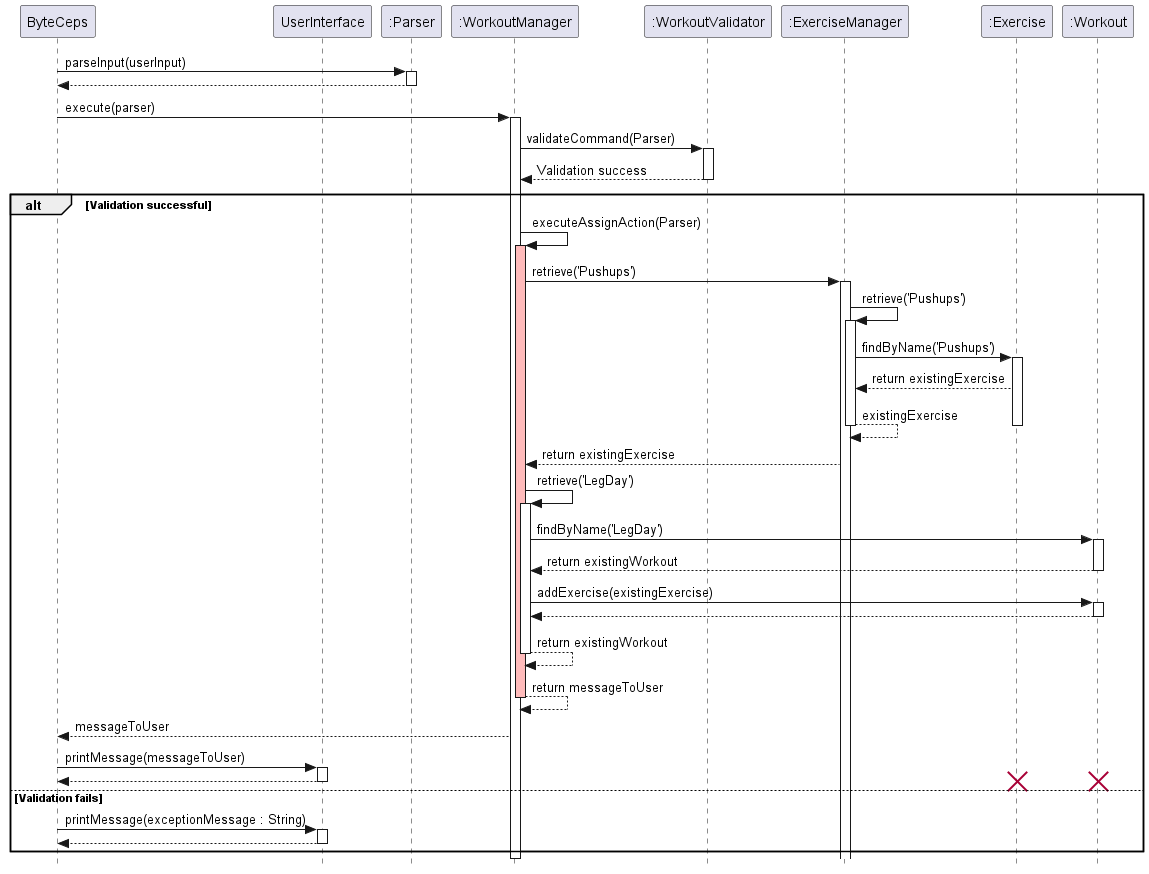

The diagram above was rendered by PlantUML. Its source (embedded in the PNG):
@startuml SequenceDiagram

skinparam classAttributeIconSize 0
skinparam style strictuml

participant ByteCeps as User
participant UserInterface
participant ":Parser" as Parser
participant ":WorkoutManager" as WorkoutManager
participant ":WorkoutValidator" as Validator
participant ":ExerciseManager" as ExerciseManager
participant ":Exercise" as Exercise
participant ":Workout" as Workout

User -> Parser : parseInput(userInput)
activate Parser
User <-- Parser
deactivate Parser

User -> WorkoutManager : execute(parser)
activate WorkoutManager

WorkoutManager -> Validator : validateCommand(Parser)
activate Validator
Validator --> WorkoutManager : Validation success
deactivate Validator

alt Validation successful

    WorkoutManager -> WorkoutManager : executeAssignAction(Parser)
    activate WorkoutManager #FFBBBB

    WorkoutManager -> ExerciseManager : retrieve('Pushups')
    activate ExerciseManager
    ExerciseManager -> ExerciseManager : retrieve('Pushups')
    activate ExerciseManager
    ExerciseManager -> Exercise : findByName('Pushups')
    activate Exercise
    Exercise --> ExerciseManager : return existingExercise
    ExerciseManager --> ExerciseManager : existingExercise
    deactivate ExerciseManager
    deactivate Exercise
    ExerciseManager --> WorkoutManager : return existingExercise


    WorkoutManager -> WorkoutManager : retrieve('LegDay')
    activate WorkoutManager
    WorkoutManager -> Workout : findByName('LegDay')
    activate Workout
    Workout --> WorkoutManager : return existingWorkout
    deactivate Workout

    WorkoutManager -> Workout : addExercise(existingExercise)
    activate Workout
    Workout --> WorkoutManager :
    deactivate Workout

    WorkoutManager --> WorkoutManager : return existingWorkout
    deactivate WorkoutManager #FFBBBB

    WorkoutManager --> WorkoutManager : return messageToUser
    deactivate WorkoutManager #FFBBBB
    WorkoutManager --> User : messageToUser

    User -> UserInterface: printMessage(messageToUser)
    activate UserInterface
    UserInterface --> User
    deactivate UserInterface

    destroy Workout
    destroy Exercise

else Validation fails
    User -> UserInterface: printMessage(exceptionMessage : String)
    activate UserInterface
    UserInterface --> User:
    deactivate UserInterface
end

deactivate WorkoutManager
deactivate Parser

@enduml